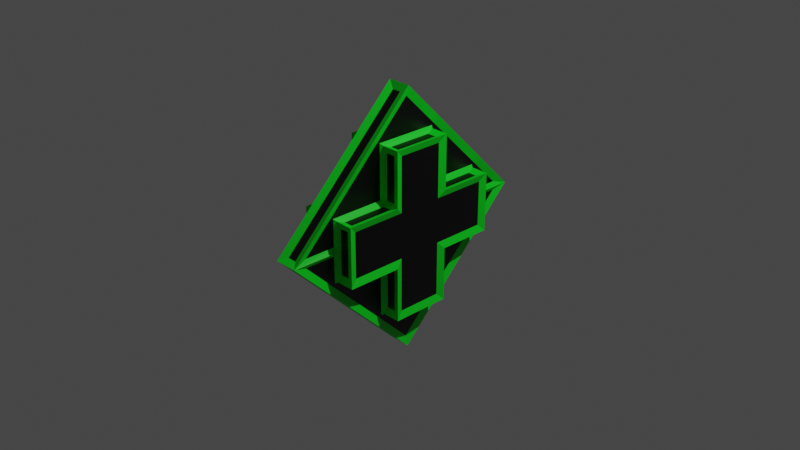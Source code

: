 # Source: health.blend  (saved by Blender 2.92.15; exported with 4.5.12 LTS)
import bpy
from mathutils import Matrix  # noqa: F401  (used for matrix-valued properties, if any)

bpy.ops.wm.read_factory_settings(use_empty=True)
scene = bpy.context.scene
scene.name = 'Scene'

# ---- collections
col_collection = bpy.data.collections.new('Collection'); scene.collection.children.link(col_collection)

# ---- materials (node trees are filled in below, after node groups)
mat_material = bpy.data.materials.new('Material')
mat_material.alpha_threshold = 0.0
mat_material.use_transparent_shadow = False
mat_material.line_color = (0.0, 0.0, 0.0, 1.0)
mat_material_001 = bpy.data.materials.new('Material.001')
mat_material_001.use_transparent_shadow = False

# ---- material node trees
mat_material.use_nodes = True; mat_material.node_tree.nodes.clear()
_N = mat_material.node_tree.nodes; _L = mat_material.node_tree.links
n0 = _N.new('ShaderNodeOutputMaterial'); n0.name = 'Material Output'; n0.location = (300, 300)
n1 = _N.new('ShaderNodeBsdfPrincipled'); n1.name = 'Principled BSDF'; n1.location = (10, 300)
n1.distribution = 'GGX'
n1.subsurface_method = 'BURLEY'
n1.inputs[0].default_value = (0.0, 0.0, 0.0, 1.0)
n1.inputs[2].default_value = 0.4
n1.inputs[3].default_value = 1.45
n1.inputs[27].default_value = (0.0, 0.0, 0.0, 1.0)
n1.inputs[28].default_value = 1.0
_L.new(n1.outputs[0], n0.inputs[0])
n0.is_active_output = True
mat_material_001.use_nodes = True; mat_material_001.node_tree.nodes.clear()
_N = mat_material_001.node_tree.nodes; _L = mat_material_001.node_tree.links
n0 = _N.new('ShaderNodeBsdfPrincipled'); n0.name = 'Principled BSDF'; n0.location = (10, 300)
n0.distribution = 'GGX'
n0.subsurface_method = 'BURLEY'
n0.inputs[0].default_value = (0.0, 0.8, 0.01522, 1.0)
n0.inputs[3].default_value = 1.45
n0.inputs[27].default_value = (0.0, 0.0, 0.0, 1.0)
n0.inputs[28].default_value = 1.0
n1 = _N.new('ShaderNodeOutputMaterial'); n1.name = 'Material Output'; n1.location = (300, 300)
_L.new(n0.outputs[0], n1.inputs[0])
n1.is_active_output = True

# ---- world
world_world = bpy.data.worlds.new('World'); scene.world = world_world
world_world.use_nodes = True; world_world.node_tree.nodes.clear()
_N = world_world.node_tree.nodes; _L = world_world.node_tree.links
n0 = _N.new('ShaderNodeOutputWorld'); n0.name = 'World Output'; n0.location = (300, 300)
n1 = _N.new('ShaderNodeBackground'); n1.name = 'Background'; n1.location = (10, 300)
n1.inputs[0].default_value = (0.05088, 0.05088, 0.05088, 1.0)
_L.new(n1.outputs[0], n0.inputs[0])
n0.is_active_output = True
world_world.color = (0.05088, 0.05088, 0.05088)
world_world.use_sun_shadow = False
world_world.sun_shadow_jitter_overblur = 0.0

# ---- cameras
cam_camera = bpy.data.cameras.new('Camera')
cam_camera.clip_end = 100.0
cam_camera.ortho_scale = 7.314

# ---- lights
light_light = bpy.data.lights.new('Light', 'POINT')
light_light.transmission_factor = 0.0
light_light.energy = 1000.0
light_light.shadow_soft_size = 0.1
light_light.shadow_maximum_resolution = 0.006
light_light.use_absolute_resolution = True

# ---- meshes
me_cube = bpy.data.meshes.new('Cube')
me_cube.from_pydata([(0.3333, -2.384e-07, -4.714), (0.3333, -4.714, 2.384e-07), (0.3333, 4.714, -2.384e-07), (0.3333, 2.384e-07, 4.714), (-0.3333, -2.384e-07, -4.714), (-0.3333, -4.714, 2.384e-07), (-0.3333, 4.714, -2.384e-07), (-0.3333, 2.384e-07, 4.714), (1.0, 1.0, 1.0), (1.0, 1.0, -1.0), (1.0, -1.0, 1.0), (1.0, -1.0, -1.0), (-1.0, 1.0, 1.0), (-1.0, 1.0, -1.0), (-1.0, -1.0, 1.0), (-1.0, -1.0, -1.0), (-1.0, 1.0, -3.0), (-1.0, -1.0, -3.0), (1.0, 1.0, -3.0), (1.0, -1.0, 3.0), (-1.0, -1.0, 3.0), (1.0, 1.0, 3.0), (1.0, -1.0, -3.0), (-1.0, 1.0, 3.0), (1.0, 3.0, -1.0), (-1.0, 3.0, -1.0), (1.0, 3.0, 1.0), (-1.0, -3.0, -1.0), (-1.0, -3.0, 1.0), (1.0, -3.0, 1.0), (1.0, -3.0, -1.0), (-1.0, 3.0, 1.0), (0.3333, -3.0, 1.517e-07), (0.3333, -3.0, -1.0), (0.3333, -1.0, -3.0), (0.3333, -1.0, -1.0), (0.3333, 1.0, -3.0), (0.3333, 3.0, -1.517e-07), (0.3333, 3.0, -1.0), (0.3333, 1.0, -1.0), (0.3333, -3.0, 1.0), (0.3333, -1.0, 1.0), (0.3333, -1.0, 3.0), (0.3333, 3.0, 1.0), (0.3333, 1.0, 1.0), (0.3333, 1.0, 3.0), (-0.3333, -1.517e-07, -3.0), (-0.3333, 1.0, -3.0), (-0.3333, 1.0, -1.0), (-0.3333, 1.517e-07, 3.0), (-0.3333, 3.0, 1.0), (-0.3333, 3.0, -1.0), (-0.3333, 1.0, 1.0), (-0.3333, 1.0, 3.0), (-0.3333, -3.0, -1.0), (-0.3333, -3.0, 1.0), (-0.3333, -1.0, -3.0), (-0.3333, -1.0, -1.0), (-0.3333, -1.0, 1.0), (-0.3333, -1.0, 3.0)], [], [(2, 6, 7, 3), (4, 0, 1, 5), (2, 0, 4, 6), (7, 5, 1, 3), (11, 22, 18, 9, 24, 26, 8, 21, 19, 10, 29, 30), (35, 33, 32, 1, 0, 2, 37, 38, 39, 36, 34), (44, 43, 37, 2, 3, 1, 32, 40, 41, 42, 45), (7, 6, 4, 46, 47, 48, 51, 50, 52, 53, 49), (58, 55, 54, 57, 56, 46, 4, 5, 7, 49, 59), (23, 20, 59, 49, 53), (19, 21, 45, 42), (18, 22, 34, 36), (17, 16, 47, 46, 56), (9, 18, 36, 39), (16, 13, 48, 47), (12, 23, 53, 52), (21, 8, 44, 45), (15, 17, 56, 57), (22, 11, 35, 34), (10, 19, 42, 41), (20, 14, 58, 59), (30, 29, 40, 32, 33), (28, 27, 54, 55), (25, 31, 50, 51), (43, 26, 24, 38, 37), (13, 25, 51, 48), (24, 9, 39, 38), (8, 26, 43, 44), (31, 12, 52, 50), (11, 30, 33, 35), (27, 15, 57, 54), (14, 28, 55, 58), (29, 10, 41, 40), (13, 16, 17, 15, 27, 28, 14, 20, 23, 12, 31, 25)])
_uv = me_cube.uv_layers.new(name='UVMap')
_uv.uv.foreach_set('vector', [0.375, 0.25, 0.375, 0.5, 0.625, 0.5, 0.625, 0.25, 0.375, 0.75, 0.375, 1.0, 0.625, 1.0, 0.625, 0.75, 0.125, 0.5, 0.125, 0.75, 0.375, 0.75, 0.375, 0.5, 0.625, 0.5, 0.625, 0.75, 0.875, 0.75, 0.875, 0.5, 0.375, 0.75, 0.375, 0.75, 0.375, 0.5, 0.375, 0.5, 0.375, 0.5, 0.625, 0.5, 0.625, 0.5, 0.625, 0.5, 0.625, 0.75, 0.625, 0.75, 0.625, 0.75, 0.375, 0.75, 0.5, 0.07197, 0.553, 0.01893, 0.5795, 0.04545, 0.625, 0.0, 0.375, 0.0, 0.375, 0.25, 0.4205, 0.2045, 0.3939, 0.178, 0.447, 0.125, 0.3939, 0.07197, 0.447, 0.01893, 0.5, 0.178, 0.447, 0.2311, 0.4205, 0.2045, 0.375, 0.25, 0.625, 0.25, 0.625, 0.0, 0.5795, 0.04545, 0.6061, 0.07197, 0.553, 0.125, 0.6061, 0.178, 0.553, 0.2311, 0.625, 0.5, 0.375, 0.5, 0.375, 0.75, 0.4205, 0.7045, 0.3939, 0.678, 0.447, 0.625, 0.3939, 0.572, 0.447, 0.5189, 0.5, 0.572, 0.553, 0.5189, 0.5795, 0.5455, 0.553, 0.625, 0.6061, 0.678, 0.553, 0.7311, 0.5, 0.678, 0.447, 0.7311, 0.4205, 0.7045, 0.375, 0.75, 0.625, 0.75, 0.625, 0.5, 0.5795, 0.5455, 0.6061, 0.572, 0.875, 0.5, 0.875, 0.75, 0.7917, 0.75, 0.7917, 0.625, 0.7917, 0.5, 0.625, 0.75, 0.625, 0.5, 0.7083, 0.5, 0.7083, 0.75, 0.375, 0.5, 0.375, 0.75, 0.2917, 0.75, 0.2917, 0.5, 0.125, 0.75, 0.125, 0.5, 0.2083, 0.5, 0.2083, 0.625, 0.2083, 0.75, 0.375, 0.5, 0.375, 0.5, 0.375, 0.4167, 0.375, 0.4167, 0.375, 0.25, 0.375, 0.25, 0.375, 0.3333, 0.375, 0.3333, 0.625, 0.25, 0.625, 0.25, 0.625, 0.3333, 0.625, 0.3333, 0.625, 0.5, 0.625, 0.5, 0.625, 0.4167, 0.625, 0.4167, 0.375, 1.0, 0.375, 1.0, 0.375, 0.9167, 0.375, 0.9167, 0.375, 0.75, 0.375, 0.75, 0.375, 0.8333, 0.375, 0.8333, 0.625, 0.75, 0.625, 0.75, 0.625, 0.8333, 0.625, 0.8333, 0.625, 1.0, 0.625, 1.0, 0.625, 0.9167, 0.625, 0.9167, 0.375, 0.75, 0.625, 0.75, 0.625, 0.8333, 0.5, 0.8333, 0.375, 0.8333, 0.625, 1.0, 0.375, 1.0, 0.375, 0.9167, 0.625, 0.9167, 0.375, 0.25, 0.625, 0.25, 0.625, 0.3333, 0.375, 0.3333, 0.625, 0.4167, 0.625, 0.5, 0.375, 0.5, 0.375, 0.4167, 0.5, 0.4167, 0.375, 0.25, 0.375, 0.25, 0.375, 0.3333, 0.375, 0.3333, 0.375, 0.5, 0.375, 0.5, 0.375, 0.4167, 0.375, 0.4167, 0.625, 0.5, 0.625, 0.5, 0.625, 0.4167, 0.625, 0.4167, 0.625, 0.25, 0.625, 0.25, 0.625, 0.3333, 0.625, 0.3333, 0.375, 0.75, 0.375, 0.75, 0.375, 0.8333, 0.375, 0.8333, 0.375, 1.0, 0.375, 1.0, 0.375, 0.9167, 0.375, 0.9167, 0.625, 1.0, 0.625, 1.0, 0.625, 0.9167, 0.625, 0.9167, 0.625, 0.75, 0.625, 0.75, 0.625, 0.8333, 0.625, 0.8333, 0.375, 0.25, 0.375, 0.25, 0.375, 0.0, 0.375, 0.0, 0.375, 0.0, 0.625, 0.0, 0.625, 0.0, 0.625, 0.0, 0.625, 0.25, 0.625, 0.25, 0.625, 0.25, 0.375, 0.25])
me_cube.materials.append(mat_material)
me_cube.use_remesh_preserve_volume = False
me_cube.use_remesh_preserve_attributes = False
me_cube.use_mirror_vertex_groups = False
me_cube.update()
me_cube_002 = bpy.data.meshes.new('Cube.002')
me_cube_002.from_pydata([(0.3333, -2.384e-07, -4.714), (0.3333, -4.714, 2.384e-07), (0.3333, 4.714, -2.384e-07), (0.3333, 2.384e-07, 4.714), (-0.3333, -2.384e-07, -4.714), (-0.3333, -4.714, 2.384e-07), (-0.3333, 4.714, -2.384e-07), (-0.3333, 2.384e-07, 4.714), (1.0, 1.0, 1.0), (1.0, 1.0, -1.0), (1.0, -1.0, 1.0), (1.0, -1.0, -1.0), (-1.0, 1.0, 1.0), (-1.0, 1.0, -1.0), (-1.0, -1.0, 1.0), (-1.0, -1.0, -1.0), (-1.0, 1.0, -3.0), (-1.0, -1.0, -3.0), (1.0, 1.0, -3.0), (1.0, -1.0, 3.0), (-1.0, -1.0, 3.0), (1.0, 1.0, 3.0), (1.0, -1.0, -3.0), (-1.0, 1.0, 3.0), (1.0, 3.0, -1.0), (-1.0, 3.0, -1.0), (1.0, 3.0, 1.0), (-1.0, -3.0, -1.0), (-1.0, -3.0, 1.0), (1.0, -3.0, 1.0), (1.0, -3.0, -1.0), (-1.0, 3.0, 1.0), (0.3333, -3.0, 1.517e-07), (0.3333, -3.0, -1.0), (0.3333, -1.0, -3.0), (0.3333, -1.0, -1.0), (0.3333, 1.0, -3.0), (0.3333, 3.0, -1.517e-07), (0.3333, 3.0, -1.0), (0.3333, 1.0, -1.0), (0.3333, -3.0, 1.0), (0.3333, -1.0, 1.0), (0.3333, -1.0, 3.0), (0.3333, 3.0, 1.0), (0.3333, 1.0, 1.0), (0.3333, 1.0, 3.0), (-0.3333, -1.517e-07, -3.0), (-0.3333, 1.0, -3.0), (-0.3333, 1.0, -1.0), (-0.3333, 1.517e-07, 3.0), (-0.3333, 3.0, 1.0), (-0.3333, 3.0, -1.0), (-0.3333, 1.0, 1.0), (-0.3333, 1.0, 3.0), (-0.3333, -3.0, -1.0), (-0.3333, -3.0, 1.0), (-0.3333, -1.0, -3.0), (-0.3333, -1.0, -1.0), (-0.3333, -1.0, 1.0), (-0.3333, -1.0, 3.0)], [], [(2, 6, 7, 3), (4, 0, 1, 5), (2, 0, 4, 6), (7, 5, 1, 3), (11, 22, 18, 9, 24, 26, 8, 21, 19, 10, 29, 30), (35, 33, 32, 1, 0, 2, 37, 38, 39, 36, 34), (44, 43, 37, 2, 3, 1, 32, 40, 41, 42, 45), (7, 6, 4, 46, 47, 48, 51, 50, 52, 53, 49), (58, 55, 54, 57, 56, 46, 4, 5, 7, 49, 59), (23, 20, 59, 49, 53), (19, 21, 45, 42), (18, 22, 34, 36), (17, 16, 47, 46, 56), (9, 18, 36, 39), (16, 13, 48, 47), (12, 23, 53, 52), (21, 8, 44, 45), (15, 17, 56, 57), (22, 11, 35, 34), (10, 19, 42, 41), (20, 14, 58, 59), (30, 29, 40, 32, 33), (28, 27, 54, 55), (25, 31, 50, 51), (43, 26, 24, 38, 37), (13, 25, 51, 48), (24, 9, 39, 38), (8, 26, 43, 44), (31, 12, 52, 50), (11, 30, 33, 35), (27, 15, 57, 54), (14, 28, 55, 58), (29, 10, 41, 40), (13, 16, 17, 15, 27, 28, 14, 20, 23, 12, 31, 25)])
_uv = me_cube_002.uv_layers.new(name='UVMap')
_uv.uv.foreach_set('vector', [0.375, 0.25, 0.375, 0.5, 0.625, 0.5, 0.625, 0.25, 0.375, 0.75, 0.375, 1.0, 0.625, 1.0, 0.625, 0.75, 0.125, 0.5, 0.125, 0.75, 0.375, 0.75, 0.375, 0.5, 0.625, 0.5, 0.625, 0.75, 0.875, 0.75, 0.875, 0.5, 0.375, 0.75, 0.375, 0.75, 0.375, 0.5, 0.375, 0.5, 0.375, 0.5, 0.625, 0.5, 0.625, 0.5, 0.625, 0.5, 0.625, 0.75, 0.625, 0.75, 0.625, 0.75, 0.375, 0.75, 0.5, 0.07197, 0.553, 0.01893, 0.5795, 0.04545, 0.625, 0.0, 0.375, 0.0, 0.375, 0.25, 0.4205, 0.2045, 0.3939, 0.178, 0.447, 0.125, 0.3939, 0.07197, 0.447, 0.01893, 0.5, 0.178, 0.447, 0.2311, 0.4205, 0.2045, 0.375, 0.25, 0.625, 0.25, 0.625, 0.0, 0.5795, 0.04545, 0.6061, 0.07197, 0.553, 0.125, 0.6061, 0.178, 0.553, 0.2311, 0.625, 0.5, 0.375, 0.5, 0.375, 0.75, 0.4205, 0.7045, 0.3939, 0.678, 0.447, 0.625, 0.3939, 0.572, 0.447, 0.5189, 0.5, 0.572, 0.553, 0.5189, 0.5795, 0.5455, 0.553, 0.625, 0.6061, 0.678, 0.553, 0.7311, 0.5, 0.678, 0.447, 0.7311, 0.4205, 0.7045, 0.375, 0.75, 0.625, 0.75, 0.625, 0.5, 0.5795, 0.5455, 0.6061, 0.572, 0.875, 0.5, 0.875, 0.75, 0.7917, 0.75, 0.7917, 0.625, 0.7917, 0.5, 0.625, 0.75, 0.625, 0.5, 0.7083, 0.5, 0.7083, 0.75, 0.375, 0.5, 0.375, 0.75, 0.2917, 0.75, 0.2917, 0.5, 0.125, 0.75, 0.125, 0.5, 0.2083, 0.5, 0.2083, 0.625, 0.2083, 0.75, 0.375, 0.5, 0.375, 0.5, 0.375, 0.4167, 0.375, 0.4167, 0.375, 0.25, 0.375, 0.25, 0.375, 0.3333, 0.375, 0.3333, 0.625, 0.25, 0.625, 0.25, 0.625, 0.3333, 0.625, 0.3333, 0.625, 0.5, 0.625, 0.5, 0.625, 0.4167, 0.625, 0.4167, 0.375, 1.0, 0.375, 1.0, 0.375, 0.9167, 0.375, 0.9167, 0.375, 0.75, 0.375, 0.75, 0.375, 0.8333, 0.375, 0.8333, 0.625, 0.75, 0.625, 0.75, 0.625, 0.8333, 0.625, 0.8333, 0.625, 1.0, 0.625, 1.0, 0.625, 0.9167, 0.625, 0.9167, 0.375, 0.75, 0.625, 0.75, 0.625, 0.8333, 0.5, 0.8333, 0.375, 0.8333, 0.625, 1.0, 0.375, 1.0, 0.375, 0.9167, 0.625, 0.9167, 0.375, 0.25, 0.625, 0.25, 0.625, 0.3333, 0.375, 0.3333, 0.625, 0.4167, 0.625, 0.5, 0.375, 0.5, 0.375, 0.4167, 0.5, 0.4167, 0.375, 0.25, 0.375, 0.25, 0.375, 0.3333, 0.375, 0.3333, 0.375, 0.5, 0.375, 0.5, 0.375, 0.4167, 0.375, 0.4167, 0.625, 0.5, 0.625, 0.5, 0.625, 0.4167, 0.625, 0.4167, 0.625, 0.25, 0.625, 0.25, 0.625, 0.3333, 0.625, 0.3333, 0.375, 0.75, 0.375, 0.75, 0.375, 0.8333, 0.375, 0.8333, 0.375, 1.0, 0.375, 1.0, 0.375, 0.9167, 0.375, 0.9167, 0.625, 1.0, 0.625, 1.0, 0.625, 0.9167, 0.625, 0.9167, 0.625, 0.75, 0.625, 0.75, 0.625, 0.8333, 0.625, 0.8333, 0.375, 0.25, 0.375, 0.25, 0.375, 0.0, 0.375, 0.0, 0.375, 0.0, 0.625, 0.0, 0.625, 0.0, 0.625, 0.0, 0.625, 0.25, 0.625, 0.25, 0.625, 0.25, 0.375, 0.25])
me_cube_002.materials.append(mat_material_001)
me_cube_002.use_remesh_preserve_volume = False
me_cube_002.use_remesh_preserve_attributes = False
me_cube_002.use_mirror_vertex_groups = False
me_cube_002.update()

# ---- objects
ob_cube = bpy.data.objects.new('Cube', me_cube)
ob_light = bpy.data.objects.new('Light', light_light)
ob_camera = bpy.data.objects.new('Camera', cam_camera)
ob_cube_001 = bpy.data.objects.new('Cube.001', me_cube_002)

# ---- transforms, parenting, visibility, modifiers, constraints
ob_cube.location = (0.0, 0.0, 0.0)
ob_cube.scale = (0.3, 0.3, 0.3)
ob_cube.lock_rotations_4d = False
ob_cube.empty_display_type = 'ARROWS'
ob_cube.lineart.crease_threshold = 0.0
ob_light.location = (4.076, 1.005, 5.904)
ob_light.rotation_euler = (0.6503, 0.05522, 1.866)
ob_light.lock_rotations_4d = False
ob_light.empty_display_type = 'ARROWS'
ob_light.color = (0.0, 0.0, 0.0, 0.0)
ob_light.lineart.crease_threshold = 0.0
ob_camera.location = (7.359, -6.926, 4.958)
ob_camera.rotation_euler = (1.109, 0.0, 0.8149)
ob_camera.lock_rotations_4d = False
ob_camera.empty_display_type = 'ARROWS'
ob_camera.color = (0.0, 0.0, 0.0, 0.0)
ob_camera.display_type = 'WIRE'
ob_camera.lineart.crease_threshold = 0.0
ob_cube_001.location = (0.0, 0.0, 0.0)
ob_cube_001.scale = (0.3, 0.3, 0.3)
ob_cube_001.lock_rotations_4d = False
ob_cube_001.empty_display_type = 'ARROWS'
ob_cube_001.lineart.crease_threshold = 0.0
_m = ob_cube_001.modifiers.new('Wireframe', 'WIREFRAME')
_m.thickness = 0.331

# ---- collection membership
col_collection.objects.link(ob_cube)
col_collection.objects.link(ob_light)
col_collection.objects.link(ob_camera)
col_collection.objects.link(ob_cube_001)

# ---- scene / render settings (as saved in the file)
scene.camera = ob_camera
scene.frame_start = 1; scene.frame_end = 250; scene.frame_set(1)
scene.render.engine = 'BLENDER_EEVEE_NEXT'
scene.cycles.use_denoising = False
scene.cycles.samples = 128
scene.cycles.sampling_pattern = 'TABULATED_SOBOL'
scene.cycles.use_adaptive_sampling = False
scene.cycles.use_light_tree = False
scene.view_settings.view_transform = 'Filmic'
bpy.context.view_layer.update()
